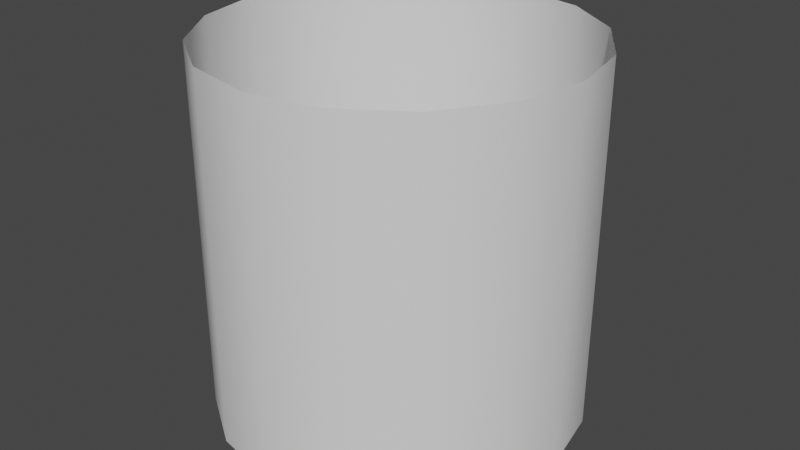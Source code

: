 # Source: Meshes.blend  (saved by Blender 3.3.6; exported with 4.5.12 LTS)
import bpy
from mathutils import Matrix  # noqa: F401  (used for matrix-valued properties, if any)

bpy.ops.wm.read_factory_settings(use_empty=True)
scene = bpy.context.scene
scene.name = 'Scene'

# ---- collections
col_collection = bpy.data.collections.new('Collection'); scene.collection.children.link(col_collection)

# ---- world
world_world = bpy.data.worlds.new('World'); scene.world = world_world
world_world.use_nodes = True; world_world.node_tree.nodes.clear()
_N = world_world.node_tree.nodes; _L = world_world.node_tree.links
n0 = _N.new('ShaderNodeOutputWorld'); n0.name = 'World Output'; n0.location = (300, 300)
n1 = _N.new('ShaderNodeBackground'); n1.name = 'Background'; n1.location = (10, 300)
n1.inputs[0].default_value = (0.05088, 0.05088, 0.05088, 1.0)
_L.new(n1.outputs[0], n0.inputs[0])
n0.is_active_output = True
world_world.color = (0.05088, 0.05088, 0.05088)
world_world.use_sun_shadow = False
world_world.sun_shadow_jitter_overblur = 0.0

# ---- meshes
me_cylinder = bpy.data.meshes.new('Cylinder')
me_cylinder.from_pydata([(0.0, 1.0, 0.0), (0.0, 1.0, 2.0), (0.3827, 0.9239, 0.0), (0.3827, 0.9239, 2.0), (0.7071, 0.7071, 0.0), (0.7071, 0.7071, 2.0), (0.9239, 0.3827, 0.0), (0.9239, 0.3827, 2.0), (1.0, 0.0, 0.0), (1.0, 0.0, 2.0), (0.9239, -0.3827, 0.0), (0.9239, -0.3827, 2.0), (0.7071, -0.7071, 0.0), (0.7071, -0.7071, 2.0), (0.3827, -0.9239, 0.0), (0.3827, -0.9239, 2.0), (0.0, -1.0, 0.0), (0.0, -1.0, 2.0), (-0.3827, -0.9239, 0.0), (-0.3827, -0.9239, 2.0), (-0.7071, -0.7071, 0.0), (-0.7071, -0.7071, 2.0), (-0.9239, -0.3827, 0.0), (-0.9239, -0.3827, 2.0), (-1.0, 0.0, 0.0), (-1.0, 0.0, 2.0), (-0.9239, 0.3827, 0.0), (-0.9239, 0.3827, 2.0), (-0.7071, 0.7071, 0.0), (-0.7071, 0.7071, 2.0), (-0.3827, 0.9239, 0.0), (-0.3827, 0.9239, 2.0)], [], [(0, 1, 3, 2), (2, 3, 5, 4), (4, 5, 7, 6), (6, 7, 9, 8), (8, 9, 11, 10), (10, 11, 13, 12), (12, 13, 15, 14), (14, 15, 17, 16), (16, 17, 19, 18), (18, 19, 21, 20), (20, 21, 23, 22), (22, 23, 25, 24), (24, 25, 27, 26), (26, 27, 29, 28), (28, 29, 31, 30), (30, 31, 1, 0)])
me_cylinder.polygons.foreach_set('use_smooth', [True] * 16)
_uv = me_cylinder.uv_layers.new(name='UVMap')
_uv.uv.foreach_set('vector', [1.0, 0.009453, 1.0, 0.9905, 0.9375, 0.9905, 0.9375, 0.009453, 0.9375, 0.009453, 0.9375, 0.9905, 0.875, 0.9905, 0.875, 0.009453, 0.875, 0.009453, 0.875, 0.9905, 0.8125, 0.9905, 0.8125, 0.009453, 0.8125, 0.009453, 0.8125, 0.9905, 0.75, 0.9905, 0.75, 0.009453, 0.75, 0.009453, 0.75, 0.9905, 0.6875, 0.9905, 0.6875, 0.009453, 0.6875, 0.009453, 0.6875, 0.9905, 0.625, 0.9905, 0.625, 0.009453, 0.625, 0.009453, 0.625, 0.9905, 0.5625, 0.9905, 0.5625, 0.009453, 0.5625, 0.009453, 0.5625, 0.9905, 0.5, 0.9905, 0.5, 0.009453, 0.5, 0.009453, 0.5, 0.9905, 0.4375, 0.9905, 0.4375, 0.009453, 0.4375, 0.009453, 0.4375, 0.9905, 0.375, 0.9905, 0.375, 0.009453, 0.375, 0.009453, 0.375, 0.9905, 0.3125, 0.9905, 0.3125, 0.009453, 0.3125, 0.009453, 0.3125, 0.9905, 0.25, 0.9905, 0.25, 0.009453, 0.25, 0.009453, 0.25, 0.9905, 0.1875, 0.9905, 0.1875, 0.009453, 0.1875, 0.009453, 0.1875, 0.9905, 0.125, 0.9905, 0.125, 0.009453, 0.125, 0.009453, 0.125, 0.9905, 0.0625, 0.9905, 0.0625, 0.009453, 0.0625, 0.009453, 0.0625, 0.9905, 0.0, 0.9905, 0.0, 0.009453])
me_cylinder.update()

# ---- objects
ob_cylinder = bpy.data.objects.new('Cylinder', me_cylinder)

# ---- transforms, parenting, visibility, modifiers, constraints
ob_cylinder.location = (0.0, 0.0, 0.0)

# ---- collection membership
col_collection.objects.link(ob_cylinder)

# ---- scene / render settings (as saved in the file)
scene.frame_start = 1; scene.frame_end = 250; scene.frame_set(1)
scene.render.engine = 'BLENDER_EEVEE_NEXT'
scene.cycles.sampling_pattern = 'TABULATED_SOBOL'
scene.cycles.use_light_tree = False
scene.view_settings.view_transform = 'Filmic'
bpy.context.view_layer.update()

# ---- added for rendering (the .blend has no active camera and no usable light): camera, sun
cam_auto = bpy.data.cameras.new('AutoCamera')
cam_auto.lens = 50.0
cam_auto.sensor_width = 36.0
cam_auto.clip_end = 1000.0
ob_auto_camera = bpy.data.objects.new('AutoCamera', cam_auto)
scene.collection.objects.link(ob_auto_camera)
ob_auto_camera.location = (3.20507, -3.84609, 3.56406)
ob_auto_camera.rotation_euler = (1.09748, -7.21219e-08, 0.694738)
scene.camera = ob_auto_camera
light_auto_sun = bpy.data.lights.new('AutoSun', 'SUN')
light_auto_sun.energy = 3.0
light_auto_sun.angle = 0.0523599
ob_auto_sun = bpy.data.objects.new('AutoSun', light_auto_sun)
scene.collection.objects.link(ob_auto_sun)
ob_auto_sun.rotation_euler = (0.872665, 0.174533, 0.523599)
bpy.context.view_layer.update()
